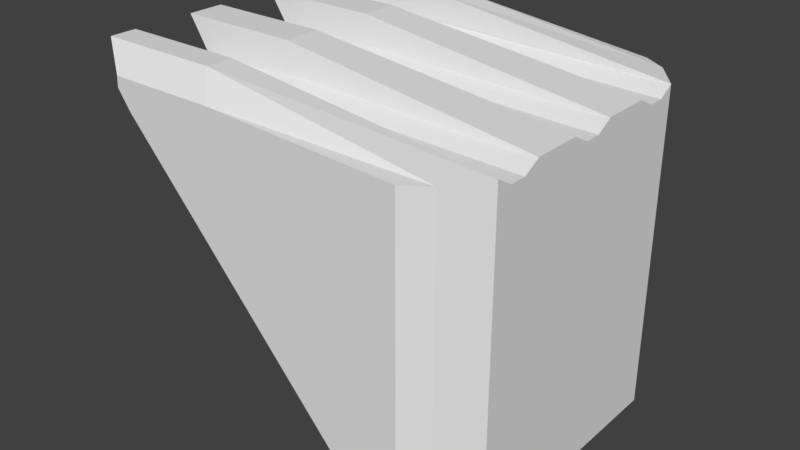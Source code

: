 # Source: grinder.blend  (saved by Blender 2.79.0; exported with 4.5.12 LTS)
import bpy
from mathutils import Matrix  # noqa: F401  (used for matrix-valued properties, if any)

bpy.ops.wm.read_factory_settings(use_empty=True)
scene = bpy.context.scene
scene.name = 'Scene'

# ---- collections
col_collection_1 = bpy.data.collections.new('Collection 1'); scene.collection.children.link(col_collection_1)

# ---- materials (node trees are filled in below, after node groups)
mat_material = bpy.data.materials.new('Material')
mat_material.alpha_threshold = 0.0
mat_material.use_transparent_shadow = False
mat_material.roughness = 0.5
mat_material.line_color = (0.0, 0.0, 0.0, 1.0)

# ---- material node trees

# ---- world
world_world = bpy.data.worlds.new('World'); scene.world = world_world
world_world.color = (0.05088, 0.05088, 0.05088)
world_world.use_sun_shadow = False
world_world.sun_shadow_jitter_overblur = 0.0
world_world.cycles.sampling_method = 'MANUAL'

# ---- meshes
me_cube = bpy.data.meshes.new('Cube')
me_cube.from_pydata([(0.7084, 0.9867, -0.8265), (0.7084, -0.9838, -0.8265), (-0.9124, -0.9838, 0.8877), (-0.9124, 0.9867, 0.8877), (0.7084, 0.9867, 0.9952), (0.7084, -0.9838, 0.9957), (-0.9867, -0.9838, 0.9942), (-0.9867, 0.9867, 0.9942), (0.9837, 0.7147, -0.8265), (0.9837, 0.4332, -0.8265), (0.9837, 0.1517, -0.8265), (0.9837, -0.1297, -0.8265), (0.9837, -0.4112, -0.8265), (0.9837, -0.6927, -0.8265), (0.8249, -0.8141, -0.2495), (0.4321, -0.7394, 0.8401), (0.4321, 0.7614, 0.8401), (0.8249, 0.8361, -0.2495), (0.9837, 0.7147, 0.9952), (0.9837, 0.4332, 0.9942), (0.9837, 0.1517, 0.9942), (0.9837, -0.1297, 0.9942), (0.9837, -0.4112, 0.9942), (0.9837, -0.6927, 0.9957), (-0.9867, -0.6927, 0.9942), (-0.9867, -0.4112, 0.9942), (-0.9867, -0.1297, 0.9942), (-0.9867, 0.1517, 0.9942), (-0.9867, 0.4332, 0.9942), (-0.9867, 0.7147, 0.9942), (-0.9867, 0.9867, 0.9942), (-0.9867, 0.7147, 0.9942), (-0.9824, -0.9838, 1.053), (0.9837, 0.4332, 0.9973), (0.9837, 0.1517, 0.9973), (0.9837, -0.1297, 0.9973), (0.9837, -0.4112, 0.9973), (-1.159, -0.7202, 1.18), (-1.159, -0.3729, 1.18), (-1.159, -0.168, 1.18), (-1.159, 0.19, 1.18), (-1.159, 0.3949, 1.18), (-0.9824, 0.9867, 1.053), (-1.159, 0.7402, 1.18), (0.6323, 0.9867, -0.8265), (0.6323, -0.9838, -0.8265), (-0.3706, 0.9867, 0.9942), (-0.3706, -0.9838, 0.9942), (-0.3706, 0.7147, 1.028), (-0.3706, 0.4332, 1.028), (-0.3706, 0.1517, 1.028), (-0.3706, -0.1297, 1.028), (-0.3706, -0.4112, 1.028), (-0.3706, -0.6927, 1.028), (-0.9867, 0.9023, 0.9942), (0.8398, 0.9023, -0.8265), (0.8398, 0.9023, 0.9952), (-0.9867, 0.9023, 0.9942), (-1.159, 0.8768, 1.18), (-0.3706, 0.9867, 0.9942), (-0.3706, 0.7147, 0.9942), (-0.3706, -0.9838, 1.053), (-0.4734, 0.3949, 1.18), (-0.4734, 0.19, 1.18), (-0.4734, -0.168, 1.18), (-0.4734, -0.3729, 1.18), (-0.4734, -0.7202, 1.18), (-0.3706, 0.9867, 1.053), (-0.4734, 0.7402, 1.18), (-0.4734, 0.8768, 1.18), (0.8398, -0.8946, -0.8265), (0.8398, -0.8946, 0.9957), (-0.9867, -0.8946, 0.9942), (-1.159, -0.8671, 1.18), (-0.4734, -0.8671, 1.18), (0.9837, 0.0611, -0.8265), (0.9837, -0.03273, -0.8265), (0.9837, 0.0611, 0.9437), (0.9837, -0.03273, 0.9437), (-0.9867, -0.03273, 0.9437), (-0.9867, 0.0611, 0.9437), (-0.3706, 0.0611, 0.978), (-0.3706, -0.03273, 0.978), (0.9837, -0.5051, -0.8265), (0.9837, -0.5989, -0.8265), (0.9837, -0.5051, 0.9437), (0.9837, -0.5989, 0.9437), (-0.9867, -0.5989, 0.9437), (-0.9867, -0.5051, 0.9437), (-0.3706, -0.5051, 0.978), (-0.3706, -0.5989, 0.978), (0.9837, 0.6283, -0.8265), (0.9837, 0.5345, -0.8265), (0.9837, 0.6283, 0.9437), (0.9837, 0.5345, 0.9437), (-0.3706, 0.6283, 0.978), (-0.3706, 0.5345, 0.978), (-0.9867, 0.6319, 0.9437), (-0.9867, 0.5326, 0.9437)], [], [(26, 25, 38, 39), (70, 71, 5, 1), (45, 47, 6, 2), (46, 44, 3, 7), (4, 67, 69, 56), (30, 57, 58, 42), (67, 42, 58, 69), (7, 54, 57, 30), (0, 4, 56, 55), (55, 56, 18, 8), (92, 94, 19, 9), (9, 19, 20, 10), (76, 78, 21, 11), (11, 21, 22, 12), (84, 86, 23, 13), (46, 7, 30, 59), (48, 29, 97, 95), (53, 24, 37, 66), (82, 79, 26, 51), (90, 87, 24, 53), (23, 66, 74, 71), (24, 72, 73, 37), (13, 23, 71, 70), (72, 6, 32, 73), (48, 18, 60), (54, 29, 31, 57), (74, 73, 32, 61), (62, 41, 40, 63), (64, 39, 38, 65), (69, 58, 43, 68), (47, 5, 61), (20, 19, 33, 34), (59, 30, 42, 67), (28, 27, 40, 41), (49, 28, 41, 62), (57, 31, 43, 58), (50, 20, 34, 63), (22, 21, 35, 36), (51, 26, 39, 64), (60, 18, 68), (52, 22, 36, 65), (25, 52, 65, 38), (31, 60, 68, 43), (21, 51, 64, 35), (27, 50, 63, 40), (19, 49, 62, 33), (4, 59, 67), (6, 47, 61, 32), (56, 69, 68, 18), (35, 64, 65, 36), (33, 62, 63, 34), (71, 74, 61, 5), (29, 48, 60, 31), (66, 37, 73, 74), (86, 90, 53, 23), (78, 82, 51, 21), (23, 53, 66), (94, 96, 49, 19), (4, 46, 59), (4, 0, 44, 46), (1, 5, 47, 45), (20, 50, 81, 77), (77, 81, 82, 78), (50, 27, 80, 81), (81, 80, 79, 82), (10, 20, 77, 75), (75, 77, 78, 76), (22, 52, 89, 85), (85, 89, 90, 86), (52, 25, 88, 89), (89, 88, 87, 90), (12, 22, 85, 83), (83, 85, 86, 84), (18, 48, 95, 93), (93, 95, 96, 94), (8, 18, 93, 91), (91, 93, 94, 92), (95, 97, 98, 96), (96, 98, 28, 49), (3, 44, 17), (14, 45, 2), (17, 44, 45, 14), (3, 16, 15, 2), (2, 6, 72, 24, 87, 88, 25, 26, 79, 80, 27, 28, 98, 97, 29, 54, 7, 3), (14, 15, 16, 17), (14, 2, 15), (17, 16, 3), (70, 1, 45, 44, 0, 55, 8, 91, 92, 9, 10, 75, 76, 11, 12, 83, 84, 13)])
me_cube.materials.append(mat_material)
me_cube.use_remesh_preserve_volume = False
me_cube.use_remesh_preserve_attributes = False
me_cube.use_mirror_vertex_groups = False
me_cube.update()

# ---- objects
ob_cube = bpy.data.objects.new('Cube', me_cube)

# ---- transforms, parenting, visibility, modifiers, constraints
ob_cube.location = (0.0, 0.0, 0.0)
ob_cube.rotation_mode = 'ZYX'
ob_cube.lock_rotations_4d = False
ob_cube.empty_display_type = 'ARROWS'
ob_cube.lineart.crease_threshold = 0.0

# ---- collection membership
col_collection_1.objects.link(ob_cube)

# ---- scene / render settings (as saved in the file)
scene.frame_start = 1; scene.frame_end = 250; scene.frame_set(1)
scene.render.engine = 'BLENDER_EEVEE_NEXT'
scene.render.resolution_percentage = 50
scene.render.dither_intensity = 0.0
scene.cycles.use_denoising = False
scene.cycles.samples = 128
scene.cycles.sampling_pattern = 'TABULATED_SOBOL'
scene.cycles.use_adaptive_sampling = False
scene.cycles.use_light_tree = False
scene.cycles.blur_glossy = 0.0
scene.cycles.sample_clamp_indirect = 0.0
scene.view_settings.view_transform = 'Standard'
bpy.context.view_layer.update()

# ---- added for rendering (the .blend has no active camera and no usable light): camera, sun
cam_auto = bpy.data.cameras.new('AutoCamera')
cam_auto.lens = 50.0
cam_auto.sensor_width = 36.0
cam_auto.clip_end = 1000.0
ob_auto_camera = bpy.data.objects.new('AutoCamera', cam_auto)
scene.collection.objects.link(ob_auto_camera)
ob_auto_camera.location = (3.18328, -3.92377, 2.79335)
ob_auto_camera.rotation_euler = (1.09748, -7.21219e-08, 0.694738)
scene.camera = ob_auto_camera
light_auto_sun = bpy.data.lights.new('AutoSun', 'SUN')
light_auto_sun.energy = 3.0
light_auto_sun.angle = 0.0523599
ob_auto_sun = bpy.data.objects.new('AutoSun', light_auto_sun)
scene.collection.objects.link(ob_auto_sun)
ob_auto_sun.rotation_euler = (0.872665, 0.174533, 0.523599)
bpy.context.view_layer.update()
